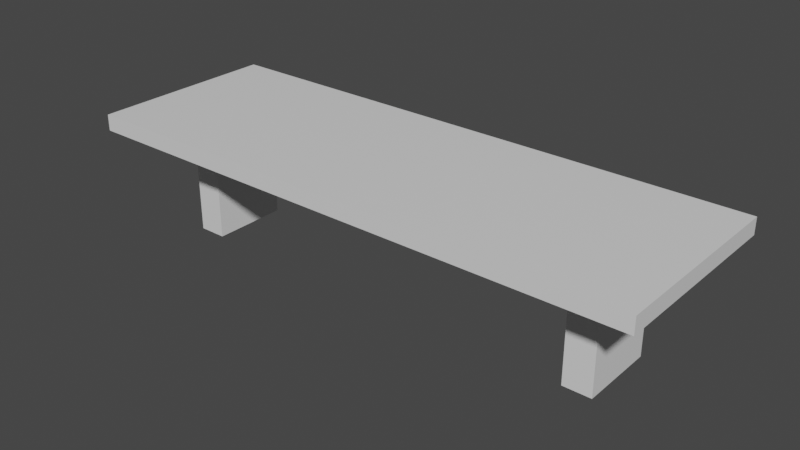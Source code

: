 # Source: bench.blend  (saved by Blender 3.2.14; exported with 4.5.12 LTS)
import bpy
from mathutils import Matrix  # noqa: F401  (used for matrix-valued properties, if any)

bpy.ops.wm.read_factory_settings(use_empty=True)
scene = bpy.context.scene
scene.name = 'Scene'

# ---- collections
col_collection = bpy.data.collections.new('Collection'); scene.collection.children.link(col_collection)

# ---- materials (node trees are filled in below, after node groups)
mat_material = bpy.data.materials.new('Material')
mat_material.alpha_threshold = 0.0
mat_material.use_transparent_shadow = False
mat_material.line_color = (0.0, 0.0, 0.0, 1.0)

# ---- material node trees
mat_material.use_nodes = True; mat_material.node_tree.nodes.clear()
_N = mat_material.node_tree.nodes; _L = mat_material.node_tree.links
n0 = _N.new('ShaderNodeOutputMaterial'); n0.name = 'Material Output'; n0.location = (300, 300)
n1 = _N.new('ShaderNodeBsdfPrincipled'); n1.name = 'Principled BSDF'; n1.location = (10, 300)
n1.distribution = 'GGX'
n1.subsurface_method = 'RANDOM_WALK_SKIN'
n1.inputs[2].default_value = 0.4
n1.inputs[3].default_value = 1.45
n1.inputs[27].default_value = (0.0, 0.0, 0.0, 1.0)
n1.inputs[28].default_value = 1.0
_L.new(n1.outputs[0], n0.inputs[0])
n0.is_active_output = True

# ---- world
world_world = bpy.data.worlds.new('World'); scene.world = world_world
world_world.use_nodes = True; world_world.node_tree.nodes.clear()
_N = world_world.node_tree.nodes; _L = world_world.node_tree.links
n0 = _N.new('ShaderNodeOutputWorld'); n0.name = 'World Output'; n0.location = (300, 300)
n1 = _N.new('ShaderNodeBackground'); n1.name = 'Background'; n1.location = (10, 300)
n1.inputs[0].default_value = (0.05088, 0.05088, 0.05088, 1.0)
_L.new(n1.outputs[0], n0.inputs[0])
n0.is_active_output = True
world_world.color = (0.05088, 0.05088, 0.05088)
world_world.use_sun_shadow = False
world_world.sun_shadow_jitter_overblur = 0.0

# ---- meshes
me_cube = bpy.data.meshes.new('Cube')
me_cube.from_pydata([(2.977, 1.0, 7.924), (2.381, 0.4037, 6.901), (2.977, -1.0, 7.924), (2.381, -0.4037, 6.901), (-9.382e-08, 1.0, 6.901), (-9.382e-08, -1.0, 7.924), (-9.382e-08, -1.0, 6.901), (-9.382e-08, 1.0, 7.924), (2.977, 0.0, 7.924), (2.381, 0.0, 6.901), (-9.382e-08, 0.0, 7.924), (-9.382e-08, 0.0, 6.901), (2.085, -0.4037, 6.901), (1.489, 1.0, 7.924), (2.085, 0.4037, 6.901), (1.489, -1.0, 7.924), (1.489, 0.0, 7.924), (2.085, 0.0, 6.901), (1.489, -1.0, 6.901), (2.977, -1.0, 6.901), (2.977, 0.0, 6.901), (2.977, 1.0, 6.901), (1.489, 1.0, 6.901), (1.489, 0.0, 6.901), (2.381, 0.0, -4.768e-07), (2.085, 0.0, -4.768e-07), (2.085, -0.4037, -4.768e-07), (2.381, -0.4037, -4.768e-07), (2.381, 0.4037, -4.768e-07), (2.085, 0.4037, -4.768e-07), (-2.977, 1.0, 7.924), (-2.381, 0.4037, 6.901), (-2.977, -1.0, 7.924), (-2.381, -0.4037, 6.901), (-2.977, 0.0, 7.924), (-2.381, 0.0, 6.901), (-2.085, -0.4037, 6.901), (-1.489, 1.0, 7.924), (-2.085, 0.4037, 6.901), (-1.489, -1.0, 7.924), (-1.489, 0.0, 7.924), (-2.085, 0.0, 6.901), (-1.489, -1.0, 6.901), (-2.977, -1.0, 6.901), (-2.977, 0.0, 6.901), (-2.977, 1.0, 6.901), (-1.489, 1.0, 6.901), (-1.489, 0.0, 6.901), (-2.381, 0.0, -4.768e-07), (-2.085, 0.0, -4.768e-07), (-2.085, -0.4037, -4.768e-07), (-2.381, -0.4037, -4.768e-07), (-2.381, 0.4037, -4.768e-07), (-2.085, 0.4037, -4.768e-07)], [], [(12, 17, 25, 26), (20, 8, 2, 19), (22, 13, 0, 21), (16, 10, 5, 15), (18, 15, 5, 6), (13, 7, 10, 16), (21, 0, 8, 20), (3, 12, 26, 27), (4, 22, 23, 11), (0, 13, 16, 8), (19, 2, 15, 18), (8, 16, 15, 2), (4, 7, 13, 22), (11, 23, 18, 6), (12, 3, 19, 18), (9, 1, 21, 20), (3, 9, 20, 19), (1, 14, 22, 21), (14, 17, 23, 22), (17, 12, 18, 23), (25, 24, 27, 26), (29, 28, 24, 25), (14, 1, 28, 29), (1, 9, 24, 28), (17, 14, 29, 25), (9, 3, 27, 24), (36, 50, 49, 41), (44, 43, 32, 34), (46, 45, 30, 37), (40, 39, 5, 10), (42, 6, 5, 39), (37, 40, 10, 7), (45, 44, 34, 30), (33, 51, 50, 36), (4, 11, 47, 46), (30, 34, 40, 37), (43, 42, 39, 32), (34, 32, 39, 40), (4, 46, 37, 7), (11, 6, 42, 47), (36, 42, 43, 33), (35, 44, 45, 31), (33, 43, 44, 35), (31, 45, 46, 38), (38, 46, 47, 41), (41, 47, 42, 36), (49, 50, 51, 48), (53, 49, 48, 52), (38, 53, 52, 31), (31, 52, 48, 35), (41, 49, 53, 38), (35, 48, 51, 33)])
_uv = me_cube.uv_layers.new(name='UVMap')
_uv.uv.foreach_set('vector', [0.3375, 0.6755, 0.3375, 0.625, 0.3375, 0.625, 0.3375, 0.6755, 0.375, 0.625, 0.625, 0.625, 0.625, 0.75, 0.375, 0.75, 0.375, 0.4375, 0.625, 0.4375, 0.625, 0.5, 0.375, 0.5, 0.6875, 0.625, 0.75, 0.625, 0.75, 0.75, 0.6875, 0.75, 0.375, 0.8125, 0.625, 0.8125, 0.625, 0.875, 0.375, 0.875, 0.6875, 0.5, 0.75, 0.5, 0.75, 0.625, 0.6875, 0.625, 0.375, 0.5, 0.625, 0.5, 0.625, 0.625, 0.375, 0.625, 0.35, 0.6755, 0.3375, 0.6755, 0.3375, 0.6755, 0.35, 0.6755, 0.25, 0.5, 0.3125, 0.5, 0.3125, 0.625, 0.25, 0.625, 0.625, 0.5, 0.6875, 0.5, 0.6875, 0.625, 0.625, 0.625, 0.375, 0.75, 0.625, 0.75, 0.625, 0.8125, 0.375, 0.8125, 0.625, 0.625, 0.6875, 0.625, 0.6875, 0.75, 0.625, 0.75, 0.375, 0.375, 0.625, 0.375, 0.625, 0.4375, 0.375, 0.4375, 0.25, 0.625, 0.3125, 0.625, 0.3125, 0.75, 0.25, 0.75, 0.3375, 0.6755, 0.35, 0.6755, 0.375, 0.75, 0.3125, 0.75, 0.35, 0.625, 0.35, 0.5745, 0.375, 0.5, 0.375, 0.625, 0.35, 0.6755, 0.35, 0.625, 0.375, 0.625, 0.375, 0.75, 0.35, 0.5745, 0.3375, 0.5745, 0.3125, 0.5, 0.375, 0.5, 0.3375, 0.5745, 0.3375, 0.625, 0.3125, 0.625, 0.3125, 0.5, 0.3375, 0.625, 0.3375, 0.6755, 0.3125, 0.75, 0.3125, 0.625, 0.3375, 0.625, 0.35, 0.625, 0.35, 0.6755, 0.3375, 0.6755, 0.3375, 0.5745, 0.35, 0.5745, 0.35, 0.625, 0.3375, 0.625, 0.3375, 0.5745, 0.35, 0.5745, 0.35, 0.5745, 0.3375, 0.5745, 0.35, 0.5745, 0.35, 0.625, 0.35, 0.625, 0.35, 0.5745, 0.3375, 0.625, 0.3375, 0.5745, 0.3375, 0.5745, 0.3375, 0.625, 0.35, 0.625, 0.35, 0.6755, 0.35, 0.6755, 0.35, 0.625, 0.3375, 0.6755, 0.3375, 0.6755, 0.3375, 0.625, 0.3375, 0.625, 0.375, 0.625, 0.375, 0.75, 0.625, 0.75, 0.625, 0.625, 0.375, 0.4375, 0.375, 0.5, 0.625, 0.5, 0.625, 0.4375, 0.6875, 0.625, 0.6875, 0.75, 0.75, 0.75, 0.75, 0.625, 0.375, 0.8125, 0.375, 0.875, 0.625, 0.875, 0.625, 0.8125, 0.6875, 0.5, 0.6875, 0.625, 0.75, 0.625, 0.75, 0.5, 0.375, 0.5, 0.375, 0.625, 0.625, 0.625, 0.625, 0.5, 0.35, 0.6755, 0.35, 0.6755, 0.3375, 0.6755, 0.3375, 0.6755, 0.25, 0.5, 0.25, 0.625, 0.3125, 0.625, 0.3125, 0.5, 0.625, 0.5, 0.625, 0.625, 0.6875, 0.625, 0.6875, 0.5, 0.375, 0.75, 0.375, 0.8125, 0.625, 0.8125, 0.625, 0.75, 0.625, 0.625, 0.625, 0.75, 0.6875, 0.75, 0.6875, 0.625, 0.375, 0.375, 0.375, 0.4375, 0.625, 0.4375, 0.625, 0.375, 0.25, 0.625, 0.25, 0.75, 0.3125, 0.75, 0.3125, 0.625, 0.3375, 0.6755, 0.3125, 0.75, 0.375, 0.75, 0.35, 0.6755, 0.35, 0.625, 0.375, 0.625, 0.375, 0.5, 0.35, 0.5745, 0.35, 0.6755, 0.375, 0.75, 0.375, 0.625, 0.35, 0.625, 0.35, 0.5745, 0.375, 0.5, 0.3125, 0.5, 0.3375, 0.5745, 0.3375, 0.5745, 0.3125, 0.5, 0.3125, 0.625, 0.3375, 0.625, 0.3375, 0.625, 0.3125, 0.625, 0.3125, 0.75, 0.3375, 0.6755, 0.3375, 0.625, 0.3375, 0.6755, 0.35, 0.6755, 0.35, 0.625, 0.3375, 0.5745, 0.3375, 0.625, 0.35, 0.625, 0.35, 0.5745, 0.3375, 0.5745, 0.3375, 0.5745, 0.35, 0.5745, 0.35, 0.5745, 0.35, 0.5745, 0.35, 0.5745, 0.35, 0.625, 0.35, 0.625, 0.3375, 0.625, 0.3375, 0.625, 0.3375, 0.5745, 0.3375, 0.5745, 0.35, 0.625, 0.35, 0.625, 0.35, 0.6755, 0.35, 0.6755])
me_cube.materials.append(mat_material)
me_cube.use_mirror_vertex_groups = False
me_cube.update()

# ---- objects
ob_cube = bpy.data.objects.new('Cube', me_cube)

# ---- transforms, parenting, visibility, modifiers, constraints
ob_cube.location = (5.96e-08, 0.0, -0.02899)
ob_cube.scale = (0.6353, 0.6353, 0.1057)
ob_cube.lock_rotations_4d = False
ob_cube.empty_display_type = 'ARROWS'
ob_cube.lineart.crease_threshold = 0.0

# ---- collection membership
col_collection.objects.link(ob_cube)

# ---- scene / render settings (as saved in the file)
scene.frame_start = 1; scene.frame_end = 250; scene.frame_set(1)
scene.render.engine = 'BLENDER_EEVEE_NEXT'
scene.cycles.sampling_pattern = 'TABULATED_SOBOL'
scene.cycles.use_light_tree = False
scene.view_settings.view_transform = 'Filmic'
bpy.context.view_layer.update()

# ---- added for rendering (the .blend has no active camera and no usable light): camera, sun
cam_auto = bpy.data.cameras.new('AutoCamera')
cam_auto.lens = 50.0
cam_auto.sensor_width = 36.0
cam_auto.clip_end = 1000.0
ob_auto_camera = bpy.data.objects.new('AutoCamera', cam_auto)
scene.collection.objects.link(ob_auto_camera)
ob_auto_camera.location = (3.77242, -4.52691, 3.40755)
ob_auto_camera.rotation_euler = (1.09748, -7.21219e-08, 0.694738)
scene.camera = ob_auto_camera
light_auto_sun = bpy.data.lights.new('AutoSun', 'SUN')
light_auto_sun.energy = 3.0
light_auto_sun.angle = 0.0523599
ob_auto_sun = bpy.data.objects.new('AutoSun', light_auto_sun)
scene.collection.objects.link(ob_auto_sun)
ob_auto_sun.rotation_euler = (0.872665, 0.174533, 0.523599)
bpy.context.view_layer.update()
